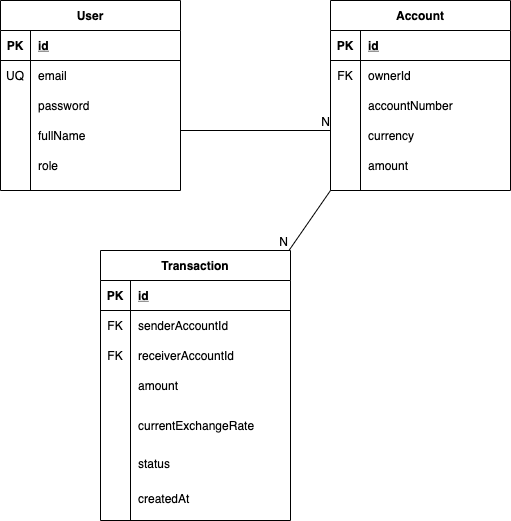

The diagram above was exported from draw.io. Its source (the exported page's mxGraphModel, read from the mxfile embedded in the PNG):
<mxGraphModel dx="1186" dy="688" grid="1" gridSize="10" guides="1" tooltips="1" connect="1" arrows="1" fold="1" page="1" pageScale="1" pageWidth="827" pageHeight="1169" math="0" shadow="0">
  <root>
    <mxCell id="0" />
    <mxCell id="1" parent="0" />
    <mxCell id="_Ppi3DZ-7R5yWkq34Qx4-1" value="User" style="shape=table;startSize=30;container=1;collapsible=1;childLayout=tableLayout;fixedRows=1;rowLines=0;fontStyle=1;align=center;resizeLast=1;" parent="1" vertex="1">
      <mxGeometry x="150" y="140" width="180" height="190" as="geometry" />
    </mxCell>
    <mxCell id="_Ppi3DZ-7R5yWkq34Qx4-2" value="" style="shape=partialRectangle;collapsible=0;dropTarget=0;pointerEvents=0;fillColor=none;top=0;left=0;bottom=1;right=0;points=[[0,0.5],[1,0.5]];portConstraint=eastwest;" parent="_Ppi3DZ-7R5yWkq34Qx4-1" vertex="1">
      <mxGeometry y="30" width="180" height="30" as="geometry" />
    </mxCell>
    <mxCell id="_Ppi3DZ-7R5yWkq34Qx4-3" value="PK" style="shape=partialRectangle;connectable=0;fillColor=none;top=0;left=0;bottom=0;right=0;fontStyle=1;overflow=hidden;" parent="_Ppi3DZ-7R5yWkq34Qx4-2" vertex="1">
      <mxGeometry width="30" height="30" as="geometry" />
    </mxCell>
    <mxCell id="_Ppi3DZ-7R5yWkq34Qx4-4" value="id" style="shape=partialRectangle;connectable=0;fillColor=none;top=0;left=0;bottom=0;right=0;align=left;spacingLeft=6;fontStyle=5;overflow=hidden;" parent="_Ppi3DZ-7R5yWkq34Qx4-2" vertex="1">
      <mxGeometry x="30" width="150" height="30" as="geometry" />
    </mxCell>
    <mxCell id="_Ppi3DZ-7R5yWkq34Qx4-5" value="" style="shape=partialRectangle;collapsible=0;dropTarget=0;pointerEvents=0;fillColor=none;top=0;left=0;bottom=0;right=0;points=[[0,0.5],[1,0.5]];portConstraint=eastwest;" parent="_Ppi3DZ-7R5yWkq34Qx4-1" vertex="1">
      <mxGeometry y="60" width="180" height="30" as="geometry" />
    </mxCell>
    <mxCell id="_Ppi3DZ-7R5yWkq34Qx4-6" value="UQ" style="shape=partialRectangle;connectable=0;fillColor=none;top=0;left=0;bottom=0;right=0;editable=1;overflow=hidden;" parent="_Ppi3DZ-7R5yWkq34Qx4-5" vertex="1">
      <mxGeometry width="30" height="30" as="geometry" />
    </mxCell>
    <mxCell id="_Ppi3DZ-7R5yWkq34Qx4-7" value="email" style="shape=partialRectangle;connectable=0;fillColor=none;top=0;left=0;bottom=0;right=0;align=left;spacingLeft=6;overflow=hidden;" parent="_Ppi3DZ-7R5yWkq34Qx4-5" vertex="1">
      <mxGeometry x="30" width="150" height="30" as="geometry" />
    </mxCell>
    <mxCell id="_Ppi3DZ-7R5yWkq34Qx4-8" value="" style="shape=partialRectangle;collapsible=0;dropTarget=0;pointerEvents=0;fillColor=none;top=0;left=0;bottom=0;right=0;points=[[0,0.5],[1,0.5]];portConstraint=eastwest;" parent="_Ppi3DZ-7R5yWkq34Qx4-1" vertex="1">
      <mxGeometry y="90" width="180" height="30" as="geometry" />
    </mxCell>
    <mxCell id="_Ppi3DZ-7R5yWkq34Qx4-9" value="" style="shape=partialRectangle;connectable=0;fillColor=none;top=0;left=0;bottom=0;right=0;editable=1;overflow=hidden;" parent="_Ppi3DZ-7R5yWkq34Qx4-8" vertex="1">
      <mxGeometry width="30" height="30" as="geometry" />
    </mxCell>
    <mxCell id="_Ppi3DZ-7R5yWkq34Qx4-10" value="password" style="shape=partialRectangle;connectable=0;fillColor=none;top=0;left=0;bottom=0;right=0;align=left;spacingLeft=6;overflow=hidden;" parent="_Ppi3DZ-7R5yWkq34Qx4-8" vertex="1">
      <mxGeometry x="30" width="150" height="30" as="geometry" />
    </mxCell>
    <mxCell id="_Ppi3DZ-7R5yWkq34Qx4-11" value="" style="shape=partialRectangle;collapsible=0;dropTarget=0;pointerEvents=0;fillColor=none;top=0;left=0;bottom=0;right=0;points=[[0,0.5],[1,0.5]];portConstraint=eastwest;" parent="_Ppi3DZ-7R5yWkq34Qx4-1" vertex="1">
      <mxGeometry y="120" width="180" height="30" as="geometry" />
    </mxCell>
    <mxCell id="_Ppi3DZ-7R5yWkq34Qx4-12" value="" style="shape=partialRectangle;connectable=0;fillColor=none;top=0;left=0;bottom=0;right=0;editable=1;overflow=hidden;" parent="_Ppi3DZ-7R5yWkq34Qx4-11" vertex="1">
      <mxGeometry width="30" height="30" as="geometry" />
    </mxCell>
    <mxCell id="_Ppi3DZ-7R5yWkq34Qx4-13" value="fullName" style="shape=partialRectangle;connectable=0;fillColor=none;top=0;left=0;bottom=0;right=0;align=left;spacingLeft=6;overflow=hidden;" parent="_Ppi3DZ-7R5yWkq34Qx4-11" vertex="1">
      <mxGeometry x="30" width="150" height="30" as="geometry" />
    </mxCell>
    <mxCell id="_Ppi3DZ-7R5yWkq34Qx4-14" value="role" style="shape=partialRectangle;connectable=0;fillColor=none;top=0;left=0;bottom=0;right=0;align=left;spacingLeft=6;overflow=hidden;" parent="1" vertex="1">
      <mxGeometry x="180" y="290" width="150" height="30" as="geometry" />
    </mxCell>
    <mxCell id="_Ppi3DZ-7R5yWkq34Qx4-29" value="" style="group" parent="1" vertex="1" connectable="0">
      <mxGeometry x="480" y="140" width="180" height="190" as="geometry" />
    </mxCell>
    <mxCell id="_Ppi3DZ-7R5yWkq34Qx4-15" value="Account" style="shape=table;startSize=30;container=1;collapsible=1;childLayout=tableLayout;fixedRows=1;rowLines=0;fontStyle=1;align=center;resizeLast=1;" parent="_Ppi3DZ-7R5yWkq34Qx4-29" vertex="1">
      <mxGeometry width="180" height="190" as="geometry" />
    </mxCell>
    <mxCell id="_Ppi3DZ-7R5yWkq34Qx4-16" value="" style="shape=partialRectangle;collapsible=0;dropTarget=0;pointerEvents=0;fillColor=none;top=0;left=0;bottom=1;right=0;points=[[0,0.5],[1,0.5]];portConstraint=eastwest;" parent="_Ppi3DZ-7R5yWkq34Qx4-15" vertex="1">
      <mxGeometry y="30" width="180" height="30" as="geometry" />
    </mxCell>
    <mxCell id="_Ppi3DZ-7R5yWkq34Qx4-17" value="PK" style="shape=partialRectangle;connectable=0;fillColor=none;top=0;left=0;bottom=0;right=0;fontStyle=1;overflow=hidden;" parent="_Ppi3DZ-7R5yWkq34Qx4-16" vertex="1">
      <mxGeometry width="30" height="30" as="geometry" />
    </mxCell>
    <mxCell id="_Ppi3DZ-7R5yWkq34Qx4-18" value="id" style="shape=partialRectangle;connectable=0;fillColor=none;top=0;left=0;bottom=0;right=0;align=left;spacingLeft=6;fontStyle=5;overflow=hidden;" parent="_Ppi3DZ-7R5yWkq34Qx4-16" vertex="1">
      <mxGeometry x="30" width="150" height="30" as="geometry" />
    </mxCell>
    <mxCell id="_Ppi3DZ-7R5yWkq34Qx4-19" value="" style="shape=partialRectangle;collapsible=0;dropTarget=0;pointerEvents=0;fillColor=none;top=0;left=0;bottom=0;right=0;points=[[0,0.5],[1,0.5]];portConstraint=eastwest;" parent="_Ppi3DZ-7R5yWkq34Qx4-15" vertex="1">
      <mxGeometry y="60" width="180" height="30" as="geometry" />
    </mxCell>
    <mxCell id="_Ppi3DZ-7R5yWkq34Qx4-20" value="FK" style="shape=partialRectangle;connectable=0;fillColor=none;top=0;left=0;bottom=0;right=0;editable=1;overflow=hidden;" parent="_Ppi3DZ-7R5yWkq34Qx4-19" vertex="1">
      <mxGeometry width="30" height="30" as="geometry" />
    </mxCell>
    <mxCell id="_Ppi3DZ-7R5yWkq34Qx4-21" value="ownerId" style="shape=partialRectangle;connectable=0;fillColor=none;top=0;left=0;bottom=0;right=0;align=left;spacingLeft=6;overflow=hidden;" parent="_Ppi3DZ-7R5yWkq34Qx4-19" vertex="1">
      <mxGeometry x="30" width="150" height="30" as="geometry" />
    </mxCell>
    <mxCell id="_Ppi3DZ-7R5yWkq34Qx4-22" value="" style="shape=partialRectangle;collapsible=0;dropTarget=0;pointerEvents=0;fillColor=none;top=0;left=0;bottom=0;right=0;points=[[0,0.5],[1,0.5]];portConstraint=eastwest;" parent="_Ppi3DZ-7R5yWkq34Qx4-15" vertex="1">
      <mxGeometry y="90" width="180" height="30" as="geometry" />
    </mxCell>
    <mxCell id="_Ppi3DZ-7R5yWkq34Qx4-23" value="" style="shape=partialRectangle;connectable=0;fillColor=none;top=0;left=0;bottom=0;right=0;editable=1;overflow=hidden;" parent="_Ppi3DZ-7R5yWkq34Qx4-22" vertex="1">
      <mxGeometry width="30" height="30" as="geometry" />
    </mxCell>
    <mxCell id="_Ppi3DZ-7R5yWkq34Qx4-24" value="accountNumber" style="shape=partialRectangle;connectable=0;fillColor=none;top=0;left=0;bottom=0;right=0;align=left;spacingLeft=6;overflow=hidden;" parent="_Ppi3DZ-7R5yWkq34Qx4-22" vertex="1">
      <mxGeometry x="30" width="150" height="30" as="geometry" />
    </mxCell>
    <mxCell id="_Ppi3DZ-7R5yWkq34Qx4-25" value="" style="shape=partialRectangle;collapsible=0;dropTarget=0;pointerEvents=0;fillColor=none;top=0;left=0;bottom=0;right=0;points=[[0,0.5],[1,0.5]];portConstraint=eastwest;" parent="_Ppi3DZ-7R5yWkq34Qx4-15" vertex="1">
      <mxGeometry y="120" width="180" height="30" as="geometry" />
    </mxCell>
    <mxCell id="_Ppi3DZ-7R5yWkq34Qx4-26" value="" style="shape=partialRectangle;connectable=0;fillColor=none;top=0;left=0;bottom=0;right=0;editable=1;overflow=hidden;" parent="_Ppi3DZ-7R5yWkq34Qx4-25" vertex="1">
      <mxGeometry width="30" height="30" as="geometry" />
    </mxCell>
    <mxCell id="_Ppi3DZ-7R5yWkq34Qx4-27" value="currency" style="shape=partialRectangle;connectable=0;fillColor=none;top=0;left=0;bottom=0;right=0;align=left;spacingLeft=6;overflow=hidden;" parent="_Ppi3DZ-7R5yWkq34Qx4-25" vertex="1">
      <mxGeometry x="30" width="150" height="30" as="geometry" />
    </mxCell>
    <mxCell id="_Ppi3DZ-7R5yWkq34Qx4-28" value="amount" style="shape=partialRectangle;connectable=0;fillColor=none;top=0;left=0;bottom=0;right=0;align=left;spacingLeft=6;overflow=hidden;" parent="_Ppi3DZ-7R5yWkq34Qx4-29" vertex="1">
      <mxGeometry x="30" y="150" width="150" height="30" as="geometry" />
    </mxCell>
    <mxCell id="_Ppi3DZ-7R5yWkq34Qx4-34" value="" style="endArrow=none;html=1;rounded=0;" parent="1" edge="1">
      <mxGeometry relative="1" as="geometry">
        <mxPoint x="330" y="270" as="sourcePoint" />
        <mxPoint x="480" y="270" as="targetPoint" />
      </mxGeometry>
    </mxCell>
    <mxCell id="_Ppi3DZ-7R5yWkq34Qx4-35" value="N" style="resizable=0;html=1;align=right;verticalAlign=bottom;" parent="_Ppi3DZ-7R5yWkq34Qx4-34" connectable="0" vertex="1">
      <mxGeometry x="1" relative="1" as="geometry" />
    </mxCell>
    <mxCell id="_Ppi3DZ-7R5yWkq34Qx4-51" value="" style="group" parent="1" vertex="1" connectable="0">
      <mxGeometry x="260" y="390" width="193.62" height="270" as="geometry" />
    </mxCell>
    <mxCell id="_Ppi3DZ-7R5yWkq34Qx4-55" value="" style="group" parent="_Ppi3DZ-7R5yWkq34Qx4-51" vertex="1" connectable="0">
      <mxGeometry x="-10" width="193.62" height="270" as="geometry" />
    </mxCell>
    <mxCell id="_Ppi3DZ-7R5yWkq34Qx4-36" value="Transaction" style="shape=table;startSize=30;container=1;collapsible=1;childLayout=tableLayout;fixedRows=1;rowLines=0;fontStyle=1;align=center;resizeLast=1;" parent="_Ppi3DZ-7R5yWkq34Qx4-55" vertex="1">
      <mxGeometry width="190" height="269.99999999999994" as="geometry" />
    </mxCell>
    <mxCell id="_Ppi3DZ-7R5yWkq34Qx4-37" value="" style="shape=partialRectangle;collapsible=0;dropTarget=0;pointerEvents=0;fillColor=none;top=0;left=0;bottom=1;right=0;points=[[0,0.5],[1,0.5]];portConstraint=eastwest;" parent="_Ppi3DZ-7R5yWkq34Qx4-36" vertex="1">
      <mxGeometry y="30" width="190" height="30" as="geometry" />
    </mxCell>
    <mxCell id="_Ppi3DZ-7R5yWkq34Qx4-38" value="PK" style="shape=partialRectangle;connectable=0;fillColor=none;top=0;left=0;bottom=0;right=0;fontStyle=1;overflow=hidden;" parent="_Ppi3DZ-7R5yWkq34Qx4-37" vertex="1">
      <mxGeometry width="30" height="30" as="geometry" />
    </mxCell>
    <mxCell id="_Ppi3DZ-7R5yWkq34Qx4-39" value="id" style="shape=partialRectangle;connectable=0;fillColor=none;top=0;left=0;bottom=0;right=0;align=left;spacingLeft=6;fontStyle=5;overflow=hidden;" parent="_Ppi3DZ-7R5yWkq34Qx4-37" vertex="1">
      <mxGeometry x="30" width="160" height="30" as="geometry" />
    </mxCell>
    <mxCell id="_Ppi3DZ-7R5yWkq34Qx4-40" value="" style="shape=partialRectangle;collapsible=0;dropTarget=0;pointerEvents=0;fillColor=none;top=0;left=0;bottom=0;right=0;points=[[0,0.5],[1,0.5]];portConstraint=eastwest;" parent="_Ppi3DZ-7R5yWkq34Qx4-36" vertex="1">
      <mxGeometry y="60" width="190" height="30" as="geometry" />
    </mxCell>
    <mxCell id="_Ppi3DZ-7R5yWkq34Qx4-41" value="FK" style="shape=partialRectangle;connectable=0;fillColor=none;top=0;left=0;bottom=0;right=0;editable=1;overflow=hidden;" parent="_Ppi3DZ-7R5yWkq34Qx4-40" vertex="1">
      <mxGeometry width="30" height="30" as="geometry" />
    </mxCell>
    <mxCell id="_Ppi3DZ-7R5yWkq34Qx4-42" value="senderAccountId" style="shape=partialRectangle;connectable=0;fillColor=none;top=0;left=0;bottom=0;right=0;align=left;spacingLeft=6;overflow=hidden;" parent="_Ppi3DZ-7R5yWkq34Qx4-40" vertex="1">
      <mxGeometry x="30" width="160" height="30" as="geometry" />
    </mxCell>
    <mxCell id="_Ppi3DZ-7R5yWkq34Qx4-43" value="" style="shape=partialRectangle;collapsible=0;dropTarget=0;pointerEvents=0;fillColor=none;top=0;left=0;bottom=0;right=0;points=[[0,0.5],[1,0.5]];portConstraint=eastwest;" parent="_Ppi3DZ-7R5yWkq34Qx4-36" vertex="1">
      <mxGeometry y="90" width="190" height="30" as="geometry" />
    </mxCell>
    <mxCell id="_Ppi3DZ-7R5yWkq34Qx4-44" value="FK" style="shape=partialRectangle;connectable=0;fillColor=none;top=0;left=0;bottom=0;right=0;editable=1;overflow=hidden;" parent="_Ppi3DZ-7R5yWkq34Qx4-43" vertex="1">
      <mxGeometry width="30" height="30" as="geometry" />
    </mxCell>
    <mxCell id="_Ppi3DZ-7R5yWkq34Qx4-45" value="receiverAccountId" style="shape=partialRectangle;connectable=0;fillColor=none;top=0;left=0;bottom=0;right=0;align=left;spacingLeft=6;overflow=hidden;" parent="_Ppi3DZ-7R5yWkq34Qx4-43" vertex="1">
      <mxGeometry x="30" width="160" height="30" as="geometry" />
    </mxCell>
    <mxCell id="_Ppi3DZ-7R5yWkq34Qx4-46" value="" style="shape=partialRectangle;collapsible=0;dropTarget=0;pointerEvents=0;fillColor=none;top=0;left=0;bottom=0;right=0;points=[[0,0.5],[1,0.5]];portConstraint=eastwest;" parent="_Ppi3DZ-7R5yWkq34Qx4-36" vertex="1">
      <mxGeometry y="120" width="190" height="30" as="geometry" />
    </mxCell>
    <mxCell id="_Ppi3DZ-7R5yWkq34Qx4-47" value="" style="shape=partialRectangle;connectable=0;fillColor=none;top=0;left=0;bottom=0;right=0;editable=1;overflow=hidden;" parent="_Ppi3DZ-7R5yWkq34Qx4-46" vertex="1">
      <mxGeometry width="30" height="30" as="geometry" />
    </mxCell>
    <mxCell id="_Ppi3DZ-7R5yWkq34Qx4-48" value="amount" style="shape=partialRectangle;connectable=0;fillColor=none;top=0;left=0;bottom=0;right=0;align=left;spacingLeft=6;overflow=hidden;" parent="_Ppi3DZ-7R5yWkq34Qx4-46" vertex="1">
      <mxGeometry x="30" width="160" height="30" as="geometry" />
    </mxCell>
    <mxCell id="_Ppi3DZ-7R5yWkq34Qx4-50" value="currentExchangeRate" style="shape=partialRectangle;connectable=0;fillColor=none;top=0;left=0;bottom=0;right=0;align=left;spacingLeft=6;overflow=hidden;" parent="_Ppi3DZ-7R5yWkq34Qx4-55" vertex="1">
      <mxGeometry x="30" y="150.00090909090903" width="163.62" height="49.09090909090907" as="geometry" />
    </mxCell>
    <mxCell id="_Ppi3DZ-7R5yWkq34Qx4-54" value="status" style="shape=partialRectangle;connectable=0;fillColor=none;top=0;left=0;bottom=0;right=0;align=left;spacingLeft=6;overflow=hidden;" parent="_Ppi3DZ-7R5yWkq34Qx4-55" vertex="1">
      <mxGeometry x="30" y="189.99999999999997" width="150" height="44.99999999999999" as="geometry" />
    </mxCell>
    <mxCell id="sXOcnVjRXPY5Lr-ECifP-1" value="createdAt" style="shape=partialRectangle;connectable=0;fillColor=none;top=0;left=0;bottom=0;right=0;align=left;spacingLeft=6;overflow=hidden;" vertex="1" parent="_Ppi3DZ-7R5yWkq34Qx4-55">
      <mxGeometry x="30" y="224.9999999999999" width="150" height="44.99999999999999" as="geometry" />
    </mxCell>
    <mxCell id="_Ppi3DZ-7R5yWkq34Qx4-52" value="" style="endArrow=none;html=1;rounded=0;exitX=0;exitY=1;exitDx=0;exitDy=0;" parent="1" source="_Ppi3DZ-7R5yWkq34Qx4-15" target="_Ppi3DZ-7R5yWkq34Qx4-36" edge="1">
      <mxGeometry relative="1" as="geometry">
        <mxPoint x="390" y="340" as="sourcePoint" />
        <mxPoint x="400" y="400" as="targetPoint" />
      </mxGeometry>
    </mxCell>
    <mxCell id="_Ppi3DZ-7R5yWkq34Qx4-53" value="N" style="resizable=0;html=1;align=right;verticalAlign=bottom;" parent="_Ppi3DZ-7R5yWkq34Qx4-52" connectable="0" vertex="1">
      <mxGeometry x="1" relative="1" as="geometry" />
    </mxCell>
  </root>
</mxGraphModel>